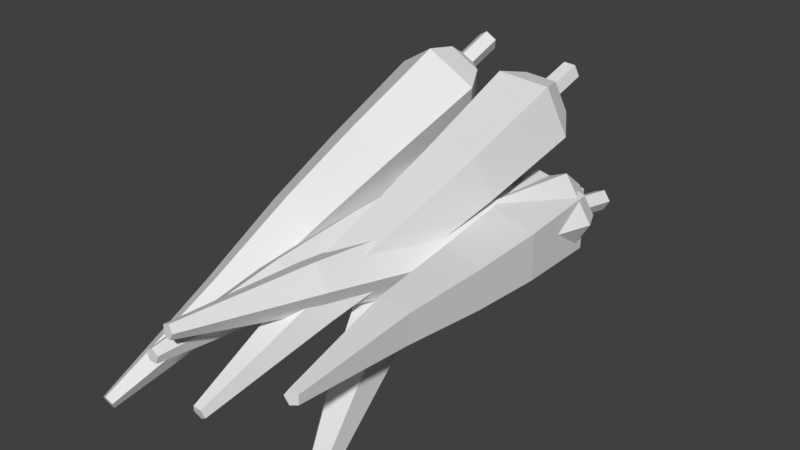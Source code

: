 # Source: carrot.blend  (saved by Blender 2.79.0; exported with 4.5.12 LTS)
import bpy
from mathutils import Matrix  # noqa: F401  (used for matrix-valued properties, if any)

bpy.ops.wm.read_factory_settings(use_empty=True)
scene = bpy.context.scene
scene.name = 'Scene'

# ---- collections
col_collection_1 = bpy.data.collections.new('Collection 1'); scene.collection.children.link(col_collection_1)

# ---- world
world_world = bpy.data.worlds.new('World'); scene.world = world_world
world_world.color = (0.05088, 0.05088, 0.05088)
world_world.use_sun_shadow = False
world_world.sun_shadow_jitter_overblur = 0.0
world_world.cycles.sampling_method = 'MANUAL'

# ---- meshes
me_cylinder = bpy.data.meshes.new('Cylinder')
me_cylinder.from_pydata([(-3.977e-10, 0.03372, -0.2497), (-1.007e-09, 0.008145, 0.2919), (0.03207, 0.01042, -0.2497), (0.007746, 0.002517, 0.2919), (0.01982, -0.02728, -0.2497), (0.004787, -0.006589, 0.2919), (-0.01982, -0.02728, -0.2497), (-0.004787, -0.006589, 0.2919), (-0.03207, 0.01042, -0.2497), (-0.007746, 0.002517, 0.2919), (2.25e-10, 0.05507, -0.2175), (0.05238, 0.01702, -0.2175), (0.03237, -0.04455, -0.2175), (-0.03237, -0.04455, -0.2175), (-0.05238, 0.01702, -0.2175), (-9.007e-10, 0.01262, -0.2636), (0.012, 0.0039, -0.2636), (0.007418, -0.01021, -0.2636), (-0.007418, -0.01021, -0.2636), (-0.012, 0.0039, -0.2636), (-1.207e-10, 0.04311, -0.08684), (0.04404, 0.01111, -0.08684), (0.02722, -0.04067, -0.08684), (-0.02722, -0.04067, -0.08684), (-0.04404, 0.01111, -0.08684), (0.0009037, 0.0317, 0.1367), (0.02678, 0.0129, 0.1367), (0.0169, -0.01752, 0.1367), (-0.01509, -0.01752, 0.1367), (-0.02497, 0.0129, 0.1367), (0.0344, 0.0129, 0.01701), (0.02054, -0.02974, 0.01701), (-0.02428, -0.02974, 0.01701), (-0.03814, 0.0129, 0.01701), (-0.00187, 0.03924, 0.01701), (-3.565e-08, 0.01262, -0.3071), (0.012, 0.0039, -0.3071), (0.007418, -0.01021, -0.3071), (-0.007418, -0.01021, -0.3071), (-0.012, 0.0039, -0.3071), (0.1085, 0.007497, -0.2476), (0.02165, 0.03956, 0.2867), (0.1343, -0.02172, -0.2406), (0.02789, 0.0325, 0.2884), (0.1143, -0.05592, -0.24), (0.02305, 0.02424, 0.2885), (0.07608, -0.04783, -0.2467), (0.01381, 0.0262, 0.2869), (0.07249, -0.00864, -0.2514), (0.01295, 0.03566, 0.2858), (0.1083, 0.03167, -0.2175), (0.1505, -0.01605, -0.2059), (0.1178, -0.0719, -0.2049), (0.05537, -0.0587, -0.2159), (0.04951, 0.005313, -0.2236), (0.106, -0.0145, -0.2598), (0.1157, -0.02544, -0.2572), (0.1082, -0.03824, -0.2569), (0.09384, -0.03521, -0.2594), (0.0925, -0.02054, -0.2612), (0.08611, 0.03376, -0.08818), (0.1216, -0.006367, -0.07847), (0.09407, -0.05333, -0.07765), (0.04158, -0.04222, -0.08685), (0.03666, 0.0116, -0.09335), (0.05095, 0.04598, 0.1325), (0.0718, 0.0224, 0.1382), (0.05563, -0.00519, 0.1387), (0.02479, 0.001335, 0.1333), (0.0219, 0.03296, 0.1295), (0.0971, 0.008261, 0.02186), (0.07444, -0.03041, 0.02254), (0.03121, -0.02127, 0.01496), (0.02716, 0.02306, 0.009605), (0.06788, 0.0413, 0.01387), (0.1125, -0.01907, -0.3025), (0.1222, -0.03001, -0.2999), (0.1147, -0.0428, -0.2997), (0.1004, -0.03978, -0.3022), (0.09902, -0.02511, -0.3039), (-0.007277, 0.1342, -0.199), (-0.07842, -0.09103, 0.2892), (-0.02064, 0.1006, -0.2152), (-0.08164, -0.09914, 0.2852), (-0.06011, 0.1031, -0.2178), (-0.09118, -0.09854, 0.2846), (-0.07115, 0.1383, -0.2032), (-0.09384, -0.09005, 0.2881), (-0.0385, 0.1575, -0.1915), (-0.08596, -0.0854, 0.291), (0.01037, 0.1259, -0.1656), (-0.01145, 0.071, -0.1921), (-0.07592, 0.0751, -0.1964), (-0.09395, 0.1325, -0.1725), (-0.04061, 0.1639, -0.1535), (-0.02627, 0.1352, -0.2156), (-0.03127, 0.1226, -0.2217), (-0.04604, 0.1235, -0.2227), (-0.05017, 0.1367, -0.2172), (-0.03795, 0.1439, -0.2128), (-0.01234, 0.07027, -0.04894), (-0.03068, 0.02412, -0.07123), (-0.08489, 0.02756, -0.07483), (-0.1, 0.07584, -0.05476), (-0.05521, 0.1022, -0.03876), (-0.04225, -0.02368, 0.152), (-0.05303, -0.05079, 0.1389), (-0.08489, -0.04877, 0.1368), (-0.09379, -0.0204, 0.1486), (-0.06744, -0.004893, 0.158), (-0.04061, -0.009028, 0.02717), (-0.08524, -0.006191, 0.02421), (-0.09772, 0.03357, 0.04073), (-0.0608, 0.0553, 0.05391), (-0.0255, 0.02897, 0.04553), (-0.02252, 0.1528, -0.2551), (-0.02752, 0.1402, -0.2612), (-0.0423, 0.1412, -0.2622), (-0.04643, 0.1543, -0.2567), (-0.0342, 0.1615, -0.2524), (0.02376, 0.09776, -0.2421), (0.03465, -0.05091, 0.2793), (0.03807, 0.1331, -0.2312), (0.03811, -0.04238, 0.2819), (0.07763, 0.1307, -0.2309), (0.04766, -0.04296, 0.282), (0.08778, 0.0939, -0.2416), (0.05011, -0.05184, 0.2794), (0.05448, 0.07355, -0.2485), (0.04207, -0.05676, 0.2777), (0.002299, 0.08347, -0.2133), (0.02567, 0.1412, -0.1955), (0.09029, 0.1372, -0.1949), (0.1069, 0.07715, -0.2124), (0.05248, 0.04391, -0.2238), (0.0445, 0.1068, -0.2534), (0.04986, 0.12, -0.2493), (0.06467, 0.1191, -0.2492), (0.06846, 0.1053, -0.2532), (0.056, 0.09769, -0.2558), (0.01053, 0.04899, -0.08697), (0.03018, 0.09749, -0.07198), (0.08452, 0.09421, -0.07151), (0.09845, 0.04368, -0.08621), (0.05272, 0.01573, -0.09577), (0.01561, -0.01133, 0.1285), (0.02716, 0.01717, 0.1373), (0.05909, 0.01524, 0.1376), (0.06727, -0.01445, 0.129), (0.04041, -0.03087, 0.1233), (0.02827, 0.05844, 0.02472), (0.07302, 0.05574, 0.02511), (0.08449, 0.01413, 0.013), (0.04683, -0.008886, 0.005136), (0.01209, 0.0185, 0.01238), (0.04561, 0.1192, -0.295), (0.05097, 0.1324, -0.2909), (0.06577, 0.1315, -0.2908), (0.06957, 0.1177, -0.2948), (0.05711, 0.1101, -0.2974), (0.04828, -0.03045, -0.2425), (0.1597, 0.02757, 0.2851), (0.06985, 0.002068, -0.2495), (0.1649, 0.03542, 0.2834), (0.1076, -0.009079, -0.2544), (0.1741, 0.03273, 0.2822), (0.1093, -0.04848, -0.2504), (0.1745, 0.02321, 0.2831), (0.07268, -0.06169, -0.243), (0.1656, 0.02002, 0.2849), (0.03236, -0.02762, -0.2073), (0.06758, 0.02548, -0.2188), (0.1292, 0.00728, -0.2268), (0.132, -0.05707, -0.2203), (0.0722, -0.07864, -0.2083), (0.06688, -0.03134, -0.2595), (0.07495, -0.01917, -0.2621), (0.08907, -0.02334, -0.264), (0.08973, -0.03809, -0.2625), (0.07601, -0.04303, -0.2597), (0.06496, -0.01347, -0.08104), (0.09458, 0.03118, -0.09065), (0.1464, 0.01588, -0.0974), (0.1488, -0.03823, -0.09196), (0.09846, -0.05637, -0.08184), (0.1118, 0.0114, 0.1364), (0.1292, 0.03763, 0.1308), (0.1596, 0.02864, 0.1268), (0.161, -0.003155, 0.13), (0.1314, -0.01381, 0.136), (0.1098, 0.03254, 0.01253), (0.1524, 0.01993, 0.006974), (0.1544, -0.02462, 0.01146), (0.113, -0.03956, 0.01979), (0.08538, -0.004231, 0.02045), (0.05997, -0.03594, -0.3022), (0.06804, -0.02377, -0.3048), (0.08216, -0.02794, -0.3066), (0.08281, -0.04269, -0.3052), (0.0691, -0.04763, -0.3024), (-0.0728, 0.05256, -0.2052), (0.1506, -0.09928, 0.265), (-0.03649, 0.0528, -0.2211), (0.1594, -0.09922, 0.2612), (-0.02875, 0.01631, -0.2345), (0.1613, -0.108, 0.258), (-0.06027, -0.006484, -0.2269), (0.1536, -0.1135, 0.2598), (-0.0875, 0.01592, -0.2088), (0.1471, -0.1081, 0.2642), (-0.07011, 0.06139, -0.1676), (-0.01081, 0.06179, -0.1936), (0.001834, 0.00219, -0.2155), (-0.04965, -0.03504, -0.2031), (-0.09412, 0.001548, -0.1735), (-0.06844, 0.03946, -0.2263), (-0.05485, 0.03955, -0.2323), (-0.05195, 0.02589, -0.2373), (-0.06375, 0.01736, -0.2344), (-0.07394, 0.02575, -0.2277), (-0.01353, 0.02024, -0.05663), (0.03633, 0.02057, -0.07847), (0.04696, -0.02954, -0.09689), (0.003675, -0.06085, -0.08643), (-0.03371, -0.03008, -0.06154), (0.07978, -0.04257, 0.1369), (0.1091, -0.04237, 0.1241), (0.1153, -0.07182, 0.1132), (0.08989, -0.09021, 0.1194), (0.06792, -0.07213, 0.134), (0.06839, -0.008859, 0.01633), (0.07715, -0.05012, 0.001159), (0.0415, -0.0759, 0.009773), (0.01071, -0.05057, 0.03026), (0.02733, -0.009134, 0.03431), (-0.08541, 0.05004, -0.2649), (-0.07182, 0.05013, -0.2709), (-0.06892, 0.03647, -0.2759), (-0.08072, 0.02794, -0.273), (-0.09091, 0.03632, -0.2662)], [], [(25, 1, 3, 26), (26, 3, 5, 27), (27, 5, 7, 28), (3, 1, 9, 7, 5), (28, 7, 9, 29), (29, 9, 1, 25), (4, 6, 18, 17), (8, 14, 10, 0), (6, 13, 14, 8), (4, 12, 13, 6), (2, 11, 12, 4), (0, 10, 11, 2), (19, 15, 35, 39), (6, 8, 19, 18), (2, 4, 17, 16), (8, 0, 15, 19), (0, 2, 16, 15), (14, 24, 20, 10), (13, 23, 24, 14), (12, 22, 23, 13), (11, 21, 22, 12), (10, 20, 21, 11), (33, 29, 25, 34), (32, 28, 29, 33), (31, 27, 28, 32), (30, 26, 27, 31), (34, 25, 26, 30), (20, 34, 30, 21), (21, 30, 31, 22), (22, 31, 32, 23), (23, 32, 33, 24), (24, 33, 34, 20), (35, 36, 37, 38, 39), (17, 18, 38, 37), (15, 16, 36, 35), (18, 19, 39, 38), (16, 17, 37, 36), (65, 41, 43, 66), (66, 43, 45, 67), (67, 45, 47, 68), (43, 41, 49, 47, 45), (68, 47, 49, 69), (69, 49, 41, 65), (44, 46, 58, 57), (48, 54, 50, 40), (46, 53, 54, 48), (44, 52, 53, 46), (42, 51, 52, 44), (40, 50, 51, 42), (59, 55, 75, 79), (46, 48, 59, 58), (42, 44, 57, 56), (48, 40, 55, 59), (40, 42, 56, 55), (54, 64, 60, 50), (53, 63, 64, 54), (52, 62, 63, 53), (51, 61, 62, 52), (50, 60, 61, 51), (73, 69, 65, 74), (72, 68, 69, 73), (71, 67, 68, 72), (70, 66, 67, 71), (74, 65, 66, 70), (60, 74, 70, 61), (61, 70, 71, 62), (62, 71, 72, 63), (63, 72, 73, 64), (64, 73, 74, 60), (75, 76, 77, 78, 79), (57, 58, 78, 77), (55, 56, 76, 75), (58, 59, 79, 78), (56, 57, 77, 76), (105, 81, 83, 106), (106, 83, 85, 107), (107, 85, 87, 108), (83, 81, 89, 87, 85), (108, 87, 89, 109), (109, 89, 81, 105), (84, 86, 98, 97), (88, 94, 90, 80), (86, 93, 94, 88), (84, 92, 93, 86), (82, 91, 92, 84), (80, 90, 91, 82), (99, 95, 115, 119), (86, 88, 99, 98), (82, 84, 97, 96), (88, 80, 95, 99), (80, 82, 96, 95), (94, 104, 100, 90), (93, 103, 104, 94), (92, 102, 103, 93), (91, 101, 102, 92), (90, 100, 101, 91), (113, 109, 105, 114), (112, 108, 109, 113), (111, 107, 108, 112), (110, 106, 107, 111), (114, 105, 106, 110), (100, 114, 110, 101), (101, 110, 111, 102), (102, 111, 112, 103), (103, 112, 113, 104), (104, 113, 114, 100), (115, 116, 117, 118, 119), (97, 98, 118, 117), (95, 96, 116, 115), (98, 99, 119, 118), (96, 97, 117, 116), (145, 121, 123, 146), (146, 123, 125, 147), (147, 125, 127, 148), (123, 121, 129, 127, 125), (148, 127, 129, 149), (149, 129, 121, 145), (124, 126, 138, 137), (128, 134, 130, 120), (126, 133, 134, 128), (124, 132, 133, 126), (122, 131, 132, 124), (120, 130, 131, 122), (139, 135, 155, 159), (126, 128, 139, 138), (122, 124, 137, 136), (128, 120, 135, 139), (120, 122, 136, 135), (134, 144, 140, 130), (133, 143, 144, 134), (132, 142, 143, 133), (131, 141, 142, 132), (130, 140, 141, 131), (153, 149, 145, 154), (152, 148, 149, 153), (151, 147, 148, 152), (150, 146, 147, 151), (154, 145, 146, 150), (140, 154, 150, 141), (141, 150, 151, 142), (142, 151, 152, 143), (143, 152, 153, 144), (144, 153, 154, 140), (155, 156, 157, 158, 159), (137, 138, 158, 157), (135, 136, 156, 155), (138, 139, 159, 158), (136, 137, 157, 156), (185, 161, 163, 186), (186, 163, 165, 187), (187, 165, 167, 188), (163, 161, 169, 167, 165), (188, 167, 169, 189), (189, 169, 161, 185), (164, 166, 178, 177), (168, 174, 170, 160), (166, 173, 174, 168), (164, 172, 173, 166), (162, 171, 172, 164), (160, 170, 171, 162), (179, 175, 195, 199), (166, 168, 179, 178), (162, 164, 177, 176), (168, 160, 175, 179), (160, 162, 176, 175), (174, 184, 180, 170), (173, 183, 184, 174), (172, 182, 183, 173), (171, 181, 182, 172), (170, 180, 181, 171), (193, 189, 185, 194), (192, 188, 189, 193), (191, 187, 188, 192), (190, 186, 187, 191), (194, 185, 186, 190), (180, 194, 190, 181), (181, 190, 191, 182), (182, 191, 192, 183), (183, 192, 193, 184), (184, 193, 194, 180), (195, 196, 197, 198, 199), (177, 178, 198, 197), (175, 176, 196, 195), (178, 179, 199, 198), (176, 177, 197, 196), (225, 201, 203, 226), (226, 203, 205, 227), (227, 205, 207, 228), (203, 201, 209, 207, 205), (228, 207, 209, 229), (229, 209, 201, 225), (204, 206, 218, 217), (208, 214, 210, 200), (206, 213, 214, 208), (204, 212, 213, 206), (202, 211, 212, 204), (200, 210, 211, 202), (219, 215, 235, 239), (206, 208, 219, 218), (202, 204, 217, 216), (208, 200, 215, 219), (200, 202, 216, 215), (214, 224, 220, 210), (213, 223, 224, 214), (212, 222, 223, 213), (211, 221, 222, 212), (210, 220, 221, 211), (233, 229, 225, 234), (232, 228, 229, 233), (231, 227, 228, 232), (230, 226, 227, 231), (234, 225, 226, 230), (220, 234, 230, 221), (221, 230, 231, 222), (222, 231, 232, 223), (223, 232, 233, 224), (224, 233, 234, 220), (235, 236, 237, 238, 239), (217, 218, 238, 237), (215, 216, 236, 235), (218, 219, 239, 238), (216, 217, 237, 236)])
_uv = me_cylinder.uv_layers.new(name='UVMap')
_uv.uv.foreach_set('vector', [0.1578, 0.8961, 0.1547, 0.8961, 0.1547, 0.8929, 0.1578, 0.8929, 0.1578, 0.8961, 0.1547, 0.8961, 0.1547, 0.8929, 0.1578, 0.8929, 0.1578, 0.8961, 0.1547, 0.8961, 0.1547, 0.8929, 0.1578, 0.8929, 0.1562, 0.8929, 0.1547, 0.894, 0.1553, 0.8958, 0.1572, 0.8958, 0.1578, 0.894, 0.1578, 0.8961, 0.1547, 0.8961, 0.1547, 0.8929, 0.1578, 0.8929, 0.1578, 0.8961, 0.1547, 0.8961, 0.1547, 0.8929, 0.1578, 0.8929, 0.03284, 0.9703, 0.02966, 0.9703, 0.02966, 0.9672, 0.03284, 0.9672, 0.1578, 0.8961, 0.1547, 0.8961, 0.1547, 0.8929, 0.1578, 0.8929, 0.1578, 0.8961, 0.1547, 0.8961, 0.1547, 0.8929, 0.1578, 0.8929, 0.1578, 0.8961, 0.1547, 0.8961, 0.1547, 0.8929, 0.1578, 0.8929, 0.1578, 0.8961, 0.1547, 0.8961, 0.1547, 0.8929, 0.1578, 0.8929, 0.1578, 0.8961, 0.1547, 0.8961, 0.1547, 0.8929, 0.1578, 0.8929, 0.361, 0.975, 0.3578, 0.975, 0.3578, 0.975, 0.361, 0.975, 0.03284, 0.9703, 0.02966, 0.9703, 0.02966, 0.9672, 0.03284, 0.9672, 0.03284, 0.9703, 0.02966, 0.9703, 0.02966, 0.9672, 0.03284, 0.9672, 0.03284, 0.9703, 0.02966, 0.9703, 0.02966, 0.9672, 0.03284, 0.9672, 0.03284, 0.9703, 0.02966, 0.9703, 0.02966, 0.9672, 0.03284, 0.9672, 0.1578, 0.8961, 0.1547, 0.8961, 0.1547, 0.8929, 0.1578, 0.8929, 0.1578, 0.8961, 0.1547, 0.8961, 0.1547, 0.8929, 0.1578, 0.8929, 0.1578, 0.8961, 0.1547, 0.8961, 0.1547, 0.8929, 0.1578, 0.8929, 0.1578, 0.8961, 0.1547, 0.8961, 0.1547, 0.8929, 0.1578, 0.8929, 0.1578, 0.8961, 0.1547, 0.8961, 0.1547, 0.8929, 0.1578, 0.8929, 0.1578, 0.8961, 0.1547, 0.8961, 0.1547, 0.8929, 0.1578, 0.8929, 0.1578, 0.8961, 0.1547, 0.8961, 0.1547, 0.8929, 0.1578, 0.8929, 0.1578, 0.8961, 0.1547, 0.8961, 0.1547, 0.8929, 0.1578, 0.8929, 0.1578, 0.8961, 0.1547, 0.8961, 0.1547, 0.8929, 0.1578, 0.8929, 0.1578, 0.8961, 0.1547, 0.8961, 0.1547, 0.8929, 0.1578, 0.8929, 0.1578, 0.8961, 0.1547, 0.8961, 0.1547, 0.8929, 0.1578, 0.8929, 0.1578, 0.8961, 0.1547, 0.8961, 0.1547, 0.8929, 0.1578, 0.8929, 0.1578, 0.8961, 0.1547, 0.8961, 0.1547, 0.8929, 0.1578, 0.8929, 0.1578, 0.8961, 0.1547, 0.8961, 0.1547, 0.8929, 0.1578, 0.8929, 0.1578, 0.8961, 0.1547, 0.8961, 0.1547, 0.8929, 0.1578, 0.8929, 0.3398, 0.9593, 0.3383, 0.9604, 0.3389, 0.9622, 0.3408, 0.9622, 0.3414, 0.9604, 0.361, 0.975, 0.3578, 0.975, 0.3578, 0.975, 0.361, 0.975, 0.361, 0.975, 0.3578, 0.975, 0.3578, 0.975, 0.361, 0.975, 0.361, 0.975, 0.3578, 0.975, 0.3578, 0.975, 0.361, 0.975, 0.361, 0.975, 0.3578, 0.975, 0.3578, 0.975, 0.361, 0.975, 0.1578, 0.8961, 0.1547, 0.8961, 0.1547, 0.8929, 0.1578, 0.8929, 0.1578, 0.8961, 0.1547, 0.8961, 0.1547, 0.8929, 0.1578, 0.8929, 0.1578, 0.8961, 0.1547, 0.8961, 0.1547, 0.8929, 0.1578, 0.8929, 0.1562, 0.8929, 0.1547, 0.894, 0.1553, 0.8958, 0.1572, 0.8958, 0.1578, 0.894, 0.1578, 0.8961, 0.1547, 0.8961, 0.1547, 0.8929, 0.1578, 0.8929, 0.1578, 0.8961, 0.1547, 0.8961, 0.1547, 0.8929, 0.1578, 0.8929, 0.03284, 0.9703, 0.02966, 0.9703, 0.02966, 0.9672, 0.03284, 0.9672, 0.1578, 0.8961, 0.1547, 0.8961, 0.1547, 0.8929, 0.1578, 0.8929, 0.1578, 0.8961, 0.1547, 0.8961, 0.1547, 0.8929, 0.1578, 0.8929, 0.1578, 0.8961, 0.1547, 0.8961, 0.1547, 0.8929, 0.1578, 0.8929, 0.1578, 0.8961, 0.1547, 0.8961, 0.1547, 0.8929, 0.1578, 0.8929, 0.1578, 0.8961, 0.1547, 0.8961, 0.1547, 0.8929, 0.1578, 0.8929, 0.361, 0.975, 0.3578, 0.975, 0.3578, 0.975, 0.361, 0.975, 0.03284, 0.9703, 0.02966, 0.9703, 0.02966, 0.9672, 0.03284, 0.9672, 0.03284, 0.9703, 0.02966, 0.9703, 0.02966, 0.9672, 0.03284, 0.9672, 0.03284, 0.9703, 0.02966, 0.9703, 0.02966, 0.9672, 0.03284, 0.9672, 0.03284, 0.9703, 0.02966, 0.9703, 0.02966, 0.9672, 0.03284, 0.9672, 0.1578, 0.8961, 0.1547, 0.8961, 0.1547, 0.8929, 0.1578, 0.8929, 0.1578, 0.8961, 0.1547, 0.8961, 0.1547, 0.8929, 0.1578, 0.8929, 0.1578, 0.8961, 0.1547, 0.8961, 0.1547, 0.8929, 0.1578, 0.8929, 0.1578, 0.8961, 0.1547, 0.8961, 0.1547, 0.8929, 0.1578, 0.8929, 0.1578, 0.8961, 0.1547, 0.8961, 0.1547, 0.8929, 0.1578, 0.8929, 0.1578, 0.8961, 0.1547, 0.8961, 0.1547, 0.8929, 0.1578, 0.8929, 0.1578, 0.8961, 0.1547, 0.8961, 0.1547, 0.8929, 0.1578, 0.8929, 0.1578, 0.8961, 0.1547, 0.8961, 0.1547, 0.8929, 0.1578, 0.8929, 0.1578, 0.8961, 0.1547, 0.8961, 0.1547, 0.8929, 0.1578, 0.8929, 0.1578, 0.8961, 0.1547, 0.8961, 0.1547, 0.8929, 0.1578, 0.8929, 0.1578, 0.8961, 0.1547, 0.8961, 0.1547, 0.8929, 0.1578, 0.8929, 0.1578, 0.8961, 0.1547, 0.8961, 0.1547, 0.8929, 0.1578, 0.8929, 0.1578, 0.8961, 0.1547, 0.8961, 0.1547, 0.8929, 0.1578, 0.8929, 0.1578, 0.8961, 0.1547, 0.8961, 0.1547, 0.8929, 0.1578, 0.8929, 0.1578, 0.8961, 0.1547, 0.8961, 0.1547, 0.8929, 0.1578, 0.8929, 0.3398, 0.9593, 0.3383, 0.9604, 0.3389, 0.9622, 0.3408, 0.9622, 0.3414, 0.9604, 0.361, 0.975, 0.3578, 0.975, 0.3578, 0.975, 0.361, 0.975, 0.361, 0.975, 0.3578, 0.975, 0.3578, 0.975, 0.361, 0.975, 0.361, 0.975, 0.3578, 0.975, 0.3578, 0.975, 0.361, 0.975, 0.361, 0.975, 0.3578, 0.975, 0.3578, 0.975, 0.361, 0.975, 0.1578, 0.8961, 0.1547, 0.8961, 0.1547, 0.8929, 0.1578, 0.8929, 0.1578, 0.8961, 0.1547, 0.8961, 0.1547, 0.8929, 0.1578, 0.8929, 0.1578, 0.8961, 0.1547, 0.8961, 0.1547, 0.8929, 0.1578, 0.8929, 0.1562, 0.8929, 0.1547, 0.894, 0.1553, 0.8958, 0.1572, 0.8958, 0.1578, 0.894, 0.1578, 0.8961, 0.1547, 0.8961, 0.1547, 0.8929, 0.1578, 0.8929, 0.1578, 0.8961, 0.1547, 0.8961, 0.1547, 0.8929, 0.1578, 0.8929, 0.03284, 0.9703, 0.02966, 0.9703, 0.02966, 0.9672, 0.03284, 0.9672, 0.1578, 0.8961, 0.1547, 0.8961, 0.1547, 0.8929, 0.1578, 0.8929, 0.1578, 0.8961, 0.1547, 0.8961, 0.1547, 0.8929, 0.1578, 0.8929, 0.1578, 0.8961, 0.1547, 0.8961, 0.1547, 0.8929, 0.1578, 0.8929, 0.1578, 0.8961, 0.1547, 0.8961, 0.1547, 0.8929, 0.1578, 0.8929, 0.1578, 0.8961, 0.1547, 0.8961, 0.1547, 0.8929, 0.1578, 0.8929, 0.361, 0.975, 0.3578, 0.975, 0.3578, 0.975, 0.361, 0.975, 0.03284, 0.9703, 0.02966, 0.9703, 0.02966, 0.9672, 0.03284, 0.9672, 0.03284, 0.9703, 0.02966, 0.9703, 0.02966, 0.9672, 0.03284, 0.9672, 0.03284, 0.9703, 0.02966, 0.9703, 0.02966, 0.9672, 0.03284, 0.9672, 0.03284, 0.9703, 0.02966, 0.9703, 0.02966, 0.9672, 0.03284, 0.9672, 0.1578, 0.8961, 0.1547, 0.8961, 0.1547, 0.8929, 0.1578, 0.8929, 0.1578, 0.8961, 0.1547, 0.8961, 0.1547, 0.8929, 0.1578, 0.8929, 0.1578, 0.8961, 0.1547, 0.8961, 0.1547, 0.8929, 0.1578, 0.8929, 0.1578, 0.8961, 0.1547, 0.8961, 0.1547, 0.8929, 0.1578, 0.8929, 0.1578, 0.8961, 0.1547, 0.8961, 0.1547, 0.8929, 0.1578, 0.8929, 0.1578, 0.8961, 0.1547, 0.8961, 0.1547, 0.8929, 0.1578, 0.8929, 0.1578, 0.8961, 0.1547, 0.8961, 0.1547, 0.8929, 0.1578, 0.8929, 0.1578, 0.8961, 0.1547, 0.8961, 0.1547, 0.8929, 0.1578, 0.8929, 0.1578, 0.8961, 0.1547, 0.8961, 0.1547, 0.8929, 0.1578, 0.8929, 0.1578, 0.8961, 0.1547, 0.8961, 0.1547, 0.8929, 0.1578, 0.8929, 0.1578, 0.8961, 0.1547, 0.8961, 0.1547, 0.8929, 0.1578, 0.8929, 0.1578, 0.8961, 0.1547, 0.8961, 0.1547, 0.8929, 0.1578, 0.8929, 0.1578, 0.8961, 0.1547, 0.8961, 0.1547, 0.8929, 0.1578, 0.8929, 0.1578, 0.8961, 0.1547, 0.8961, 0.1547, 0.8929, 0.1578, 0.8929, 0.1578, 0.8961, 0.1547, 0.8961, 0.1547, 0.8929, 0.1578, 0.8929, 0.3398, 0.9593, 0.3383, 0.9604, 0.3389, 0.9622, 0.3408, 0.9622, 0.3414, 0.9604, 0.361, 0.975, 0.3578, 0.975, 0.3578, 0.975, 0.361, 0.975, 0.361, 0.975, 0.3578, 0.975, 0.3578, 0.975, 0.361, 0.975, 0.361, 0.975, 0.3578, 0.975, 0.3578, 0.975, 0.361, 0.975, 0.361, 0.975, 0.3578, 0.975, 0.3578, 0.975, 0.361, 0.975, 0.1578, 0.8961, 0.1547, 0.8961, 0.1547, 0.8929, 0.1578, 0.8929, 0.1578, 0.8961, 0.1547, 0.8961, 0.1547, 0.8929, 0.1578, 0.8929, 0.1578, 0.8961, 0.1547, 0.8961, 0.1547, 0.8929, 0.1578, 0.8929, 0.1562, 0.8929, 0.1547, 0.894, 0.1553, 0.8958, 0.1572, 0.8958, 0.1578, 0.894, 0.1578, 0.8961, 0.1547, 0.8961, 0.1547, 0.8929, 0.1578, 0.8929, 0.1578, 0.8961, 0.1547, 0.8961, 0.1547, 0.8929, 0.1578, 0.8929, 0.03284, 0.9703, 0.02966, 0.9703, 0.02966, 0.9672, 0.03284, 0.9672, 0.1578, 0.8961, 0.1547, 0.8961, 0.1547, 0.8929, 0.1578, 0.8929, 0.1578, 0.8961, 0.1547, 0.8961, 0.1547, 0.8929, 0.1578, 0.8929, 0.1578, 0.8961, 0.1547, 0.8961, 0.1547, 0.8929, 0.1578, 0.8929, 0.1578, 0.8961, 0.1547, 0.8961, 0.1547, 0.8929, 0.1578, 0.8929, 0.1578, 0.8961, 0.1547, 0.8961, 0.1547, 0.8929, 0.1578, 0.8929, 0.361, 0.975, 0.3578, 0.975, 0.3578, 0.975, 0.361, 0.975, 0.03284, 0.9703, 0.02966, 0.9703, 0.02966, 0.9672, 0.03284, 0.9672, 0.03284, 0.9703, 0.02966, 0.9703, 0.02966, 0.9672, 0.03284, 0.9672, 0.03284, 0.9703, 0.02966, 0.9703, 0.02966, 0.9672, 0.03284, 0.9672, 0.03284, 0.9703, 0.02966, 0.9703, 0.02966, 0.9672, 0.03284, 0.9672, 0.1578, 0.8961, 0.1547, 0.8961, 0.1547, 0.8929, 0.1578, 0.8929, 0.1578, 0.8961, 0.1547, 0.8961, 0.1547, 0.8929, 0.1578, 0.8929, 0.1578, 0.8961, 0.1547, 0.8961, 0.1547, 0.8929, 0.1578, 0.8929, 0.1578, 0.8961, 0.1547, 0.8961, 0.1547, 0.8929, 0.1578, 0.8929, 0.1578, 0.8961, 0.1547, 0.8961, 0.1547, 0.8929, 0.1578, 0.8929, 0.1578, 0.8961, 0.1547, 0.8961, 0.1547, 0.8929, 0.1578, 0.8929, 0.1578, 0.8961, 0.1547, 0.8961, 0.1547, 0.8929, 0.1578, 0.8929, 0.1578, 0.8961, 0.1547, 0.8961, 0.1547, 0.8929, 0.1578, 0.8929, 0.1578, 0.8961, 0.1547, 0.8961, 0.1547, 0.8929, 0.1578, 0.8929, 0.1578, 0.8961, 0.1547, 0.8961, 0.1547, 0.8929, 0.1578, 0.8929, 0.1578, 0.8961, 0.1547, 0.8961, 0.1547, 0.8929, 0.1578, 0.8929, 0.1578, 0.8961, 0.1547, 0.8961, 0.1547, 0.8929, 0.1578, 0.8929, 0.1578, 0.8961, 0.1547, 0.8961, 0.1547, 0.8929, 0.1578, 0.8929, 0.1578, 0.8961, 0.1547, 0.8961, 0.1547, 0.8929, 0.1578, 0.8929, 0.1578, 0.8961, 0.1547, 0.8961, 0.1547, 0.8929, 0.1578, 0.8929, 0.3398, 0.9593, 0.3383, 0.9604, 0.3389, 0.9622, 0.3408, 0.9622, 0.3414, 0.9604, 0.361, 0.975, 0.3578, 0.975, 0.3578, 0.975, 0.361, 0.975, 0.361, 0.975, 0.3578, 0.975, 0.3578, 0.975, 0.361, 0.975, 0.361, 0.975, 0.3578, 0.975, 0.3578, 0.975, 0.361, 0.975, 0.361, 0.975, 0.3578, 0.975, 0.3578, 0.975, 0.361, 0.975, 0.1578, 0.8961, 0.1547, 0.8961, 0.1547, 0.8929, 0.1578, 0.8929, 0.1578, 0.8961, 0.1547, 0.8961, 0.1547, 0.8929, 0.1578, 0.8929, 0.1578, 0.8961, 0.1547, 0.8961, 0.1547, 0.8929, 0.1578, 0.8929, 0.1562, 0.8929, 0.1547, 0.894, 0.1553, 0.8958, 0.1572, 0.8958, 0.1578, 0.894, 0.1578, 0.8961, 0.1547, 0.8961, 0.1547, 0.8929, 0.1578, 0.8929, 0.1578, 0.8961, 0.1547, 0.8961, 0.1547, 0.8929, 0.1578, 0.8929, 0.03284, 0.9703, 0.02966, 0.9703, 0.02966, 0.9672, 0.03284, 0.9672, 0.1578, 0.8961, 0.1547, 0.8961, 0.1547, 0.8929, 0.1578, 0.8929, 0.1578, 0.8961, 0.1547, 0.8961, 0.1547, 0.8929, 0.1578, 0.8929, 0.1578, 0.8961, 0.1547, 0.8961, 0.1547, 0.8929, 0.1578, 0.8929, 0.1578, 0.8961, 0.1547, 0.8961, 0.1547, 0.8929, 0.1578, 0.8929, 0.1578, 0.8961, 0.1547, 0.8961, 0.1547, 0.8929, 0.1578, 0.8929, 0.361, 0.975, 0.3578, 0.975, 0.3578, 0.975, 0.361, 0.975, 0.03284, 0.9703, 0.02966, 0.9703, 0.02966, 0.9672, 0.03284, 0.9672, 0.03284, 0.9703, 0.02966, 0.9703, 0.02966, 0.9672, 0.03284, 0.9672, 0.03284, 0.9703, 0.02966, 0.9703, 0.02966, 0.9672, 0.03284, 0.9672, 0.03284, 0.9703, 0.02966, 0.9703, 0.02966, 0.9672, 0.03284, 0.9672, 0.1578, 0.8961, 0.1547, 0.8961, 0.1547, 0.8929, 0.1578, 0.8929, 0.1578, 0.8961, 0.1547, 0.8961, 0.1547, 0.8929, 0.1578, 0.8929, 0.1578, 0.8961, 0.1547, 0.8961, 0.1547, 0.8929, 0.1578, 0.8929, 0.1578, 0.8961, 0.1547, 0.8961, 0.1547, 0.8929, 0.1578, 0.8929, 0.1578, 0.8961, 0.1547, 0.8961, 0.1547, 0.8929, 0.1578, 0.8929, 0.1578, 0.8961, 0.1547, 0.8961, 0.1547, 0.8929, 0.1578, 0.8929, 0.1578, 0.8961, 0.1547, 0.8961, 0.1547, 0.8929, 0.1578, 0.8929, 0.1578, 0.8961, 0.1547, 0.8961, 0.1547, 0.8929, 0.1578, 0.8929, 0.1578, 0.8961, 0.1547, 0.8961, 0.1547, 0.8929, 0.1578, 0.8929, 0.1578, 0.8961, 0.1547, 0.8961, 0.1547, 0.8929, 0.1578, 0.8929, 0.1578, 0.8961, 0.1547, 0.8961, 0.1547, 0.8929, 0.1578, 0.8929, 0.1578, 0.8961, 0.1547, 0.8961, 0.1547, 0.8929, 0.1578, 0.8929, 0.1578, 0.8961, 0.1547, 0.8961, 0.1547, 0.8929, 0.1578, 0.8929, 0.1578, 0.8961, 0.1547, 0.8961, 0.1547, 0.8929, 0.1578, 0.8929, 0.1578, 0.8961, 0.1547, 0.8961, 0.1547, 0.8929, 0.1578, 0.8929, 0.3398, 0.9593, 0.3383, 0.9604, 0.3389, 0.9622, 0.3408, 0.9622, 0.3414, 0.9604, 0.361, 0.975, 0.3578, 0.975, 0.3578, 0.975, 0.361, 0.975, 0.361, 0.975, 0.3578, 0.975, 0.3578, 0.975, 0.361, 0.975, 0.361, 0.975, 0.3578, 0.975, 0.3578, 0.975, 0.361, 0.975, 0.361, 0.975, 0.3578, 0.975, 0.3578, 0.975, 0.361, 0.975, 0.1578, 0.8961, 0.1547, 0.8961, 0.1547, 0.8929, 0.1578, 0.8929, 0.1578, 0.8961, 0.1547, 0.8961, 0.1547, 0.8929, 0.1578, 0.8929, 0.1578, 0.8961, 0.1547, 0.8961, 0.1547, 0.8929, 0.1578, 0.8929, 0.1562, 0.8929, 0.1547, 0.894, 0.1553, 0.8958, 0.1572, 0.8958, 0.1578, 0.894, 0.1578, 0.8961, 0.1547, 0.8961, 0.1547, 0.8929, 0.1578, 0.8929, 0.1578, 0.8961, 0.1547, 0.8961, 0.1547, 0.8929, 0.1578, 0.8929, 0.03284, 0.9703, 0.02966, 0.9703, 0.02966, 0.9672, 0.03284, 0.9672, 0.1578, 0.8961, 0.1547, 0.8961, 0.1547, 0.8929, 0.1578, 0.8929, 0.1578, 0.8961, 0.1547, 0.8961, 0.1547, 0.8929, 0.1578, 0.8929, 0.1578, 0.8961, 0.1547, 0.8961, 0.1547, 0.8929, 0.1578, 0.8929, 0.1578, 0.8961, 0.1547, 0.8961, 0.1547, 0.8929, 0.1578, 0.8929, 0.1578, 0.8961, 0.1547, 0.8961, 0.1547, 0.8929, 0.1578, 0.8929, 0.361, 0.975, 0.3578, 0.975, 0.3578, 0.975, 0.361, 0.975, 0.03284, 0.9703, 0.02966, 0.9703, 0.02966, 0.9672, 0.03284, 0.9672, 0.03284, 0.9703, 0.02966, 0.9703, 0.02966, 0.9672, 0.03284, 0.9672, 0.03284, 0.9703, 0.02966, 0.9703, 0.02966, 0.9672, 0.03284, 0.9672, 0.03284, 0.9703, 0.02966, 0.9703, 0.02966, 0.9672, 0.03284, 0.9672, 0.1578, 0.8961, 0.1547, 0.8961, 0.1547, 0.8929, 0.1578, 0.8929, 0.1578, 0.8961, 0.1547, 0.8961, 0.1547, 0.8929, 0.1578, 0.8929, 0.1578, 0.8961, 0.1547, 0.8961, 0.1547, 0.8929, 0.1578, 0.8929, 0.1578, 0.8961, 0.1547, 0.8961, 0.1547, 0.8929, 0.1578, 0.8929, 0.1578, 0.8961, 0.1547, 0.8961, 0.1547, 0.8929, 0.1578, 0.8929, 0.1578, 0.8961, 0.1547, 0.8961, 0.1547, 0.8929, 0.1578, 0.8929, 0.1578, 0.8961, 0.1547, 0.8961, 0.1547, 0.8929, 0.1578, 0.8929, 0.1578, 0.8961, 0.1547, 0.8961, 0.1547, 0.8929, 0.1578, 0.8929, 0.1578, 0.8961, 0.1547, 0.8961, 0.1547, 0.8929, 0.1578, 0.8929, 0.1578, 0.8961, 0.1547, 0.8961, 0.1547, 0.8929, 0.1578, 0.8929, 0.1578, 0.8961, 0.1547, 0.8961, 0.1547, 0.8929, 0.1578, 0.8929, 0.1578, 0.8961, 0.1547, 0.8961, 0.1547, 0.8929, 0.1578, 0.8929, 0.1578, 0.8961, 0.1547, 0.8961, 0.1547, 0.8929, 0.1578, 0.8929, 0.1578, 0.8961, 0.1547, 0.8961, 0.1547, 0.8929, 0.1578, 0.8929, 0.1578, 0.8961, 0.1547, 0.8961, 0.1547, 0.8929, 0.1578, 0.8929, 0.3398, 0.9593, 0.3383, 0.9604, 0.3389, 0.9622, 0.3408, 0.9622, 0.3414, 0.9604, 0.361, 0.975, 0.3578, 0.975, 0.3578, 0.975, 0.361, 0.975, 0.361, 0.975, 0.3578, 0.975, 0.3578, 0.975, 0.361, 0.975, 0.361, 0.975, 0.3578, 0.975, 0.3578, 0.975, 0.361, 0.975, 0.361, 0.975, 0.3578, 0.975, 0.3578, 0.975, 0.361, 0.975])
me_cylinder.use_remesh_preserve_volume = False
me_cylinder.use_remesh_preserve_attributes = False
me_cylinder.use_mirror_vertex_groups = False
me_cylinder.update()

# ---- objects
ob_carrot = bpy.data.objects.new('carrot', me_cylinder)

# ---- transforms, parenting, visibility, modifiers, constraints
ob_carrot.location = (0.0, 0.0, 0.0)
ob_carrot.rotation_euler = (1.571, 2.22e-16, 2.22e-16)
ob_carrot.lineart.crease_threshold = 0.0

# ---- collection membership
col_collection_1.objects.link(ob_carrot)

# ---- scene / render settings (as saved in the file)
scene.frame_start = 1; scene.frame_end = 250; scene.frame_set(1)
scene.render.engine = 'BLENDER_EEVEE_NEXT'
scene.render.resolution_percentage = 50
scene.render.dither_intensity = 0.0
scene.cycles.use_denoising = False
scene.cycles.samples = 128
scene.cycles.sampling_pattern = 'TABULATED_SOBOL'
scene.cycles.use_adaptive_sampling = False
scene.cycles.use_light_tree = False
scene.cycles.blur_glossy = 0.0
scene.cycles.sample_clamp_indirect = 0.0
scene.view_settings.view_transform = 'Standard'
bpy.context.view_layer.update()

# ---- added for rendering (the .blend has no active camera and no usable light): camera, sun
cam_auto = bpy.data.cameras.new('AutoCamera')
cam_auto.lens = 50.0
cam_auto.sensor_width = 36.0
cam_auto.clip_end = 1000.0
ob_auto_camera = bpy.data.objects.new('AutoCamera', cam_auto)
scene.collection.objects.link(ob_auto_camera)
ob_auto_camera.location = (0.698709, -0.786225, 0.554378)
ob_auto_camera.rotation_euler = (1.09748, -7.21219e-08, 0.694738)
scene.camera = ob_auto_camera
light_auto_sun = bpy.data.lights.new('AutoSun', 'SUN')
light_auto_sun.energy = 3.0
light_auto_sun.angle = 0.0523599
ob_auto_sun = bpy.data.objects.new('AutoSun', light_auto_sun)
scene.collection.objects.link(ob_auto_sun)
ob_auto_sun.rotation_euler = (0.872665, 0.174533, 0.523599)
bpy.context.view_layer.update()
